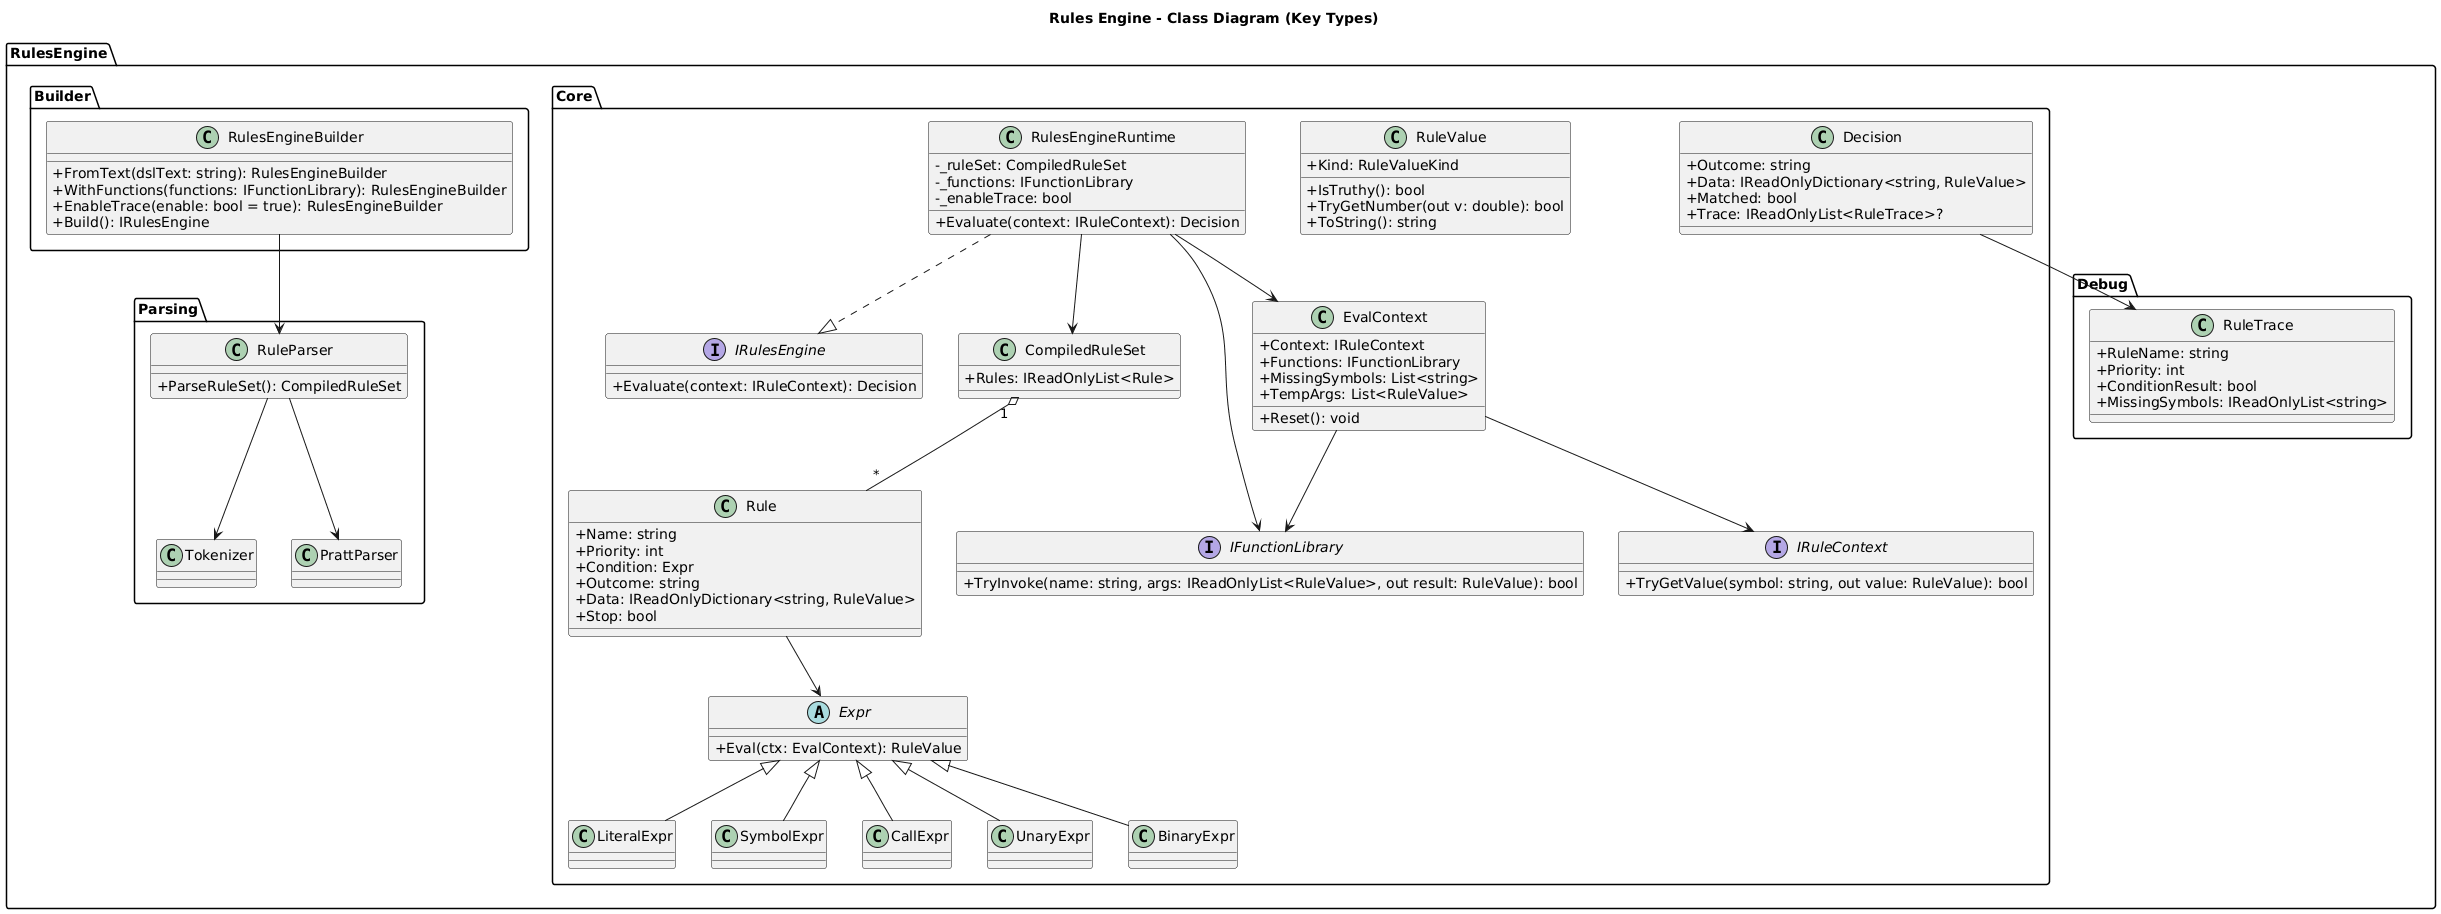

The diagram above was rendered by PlantUML. Its source (embedded in the PNG):
@startuml
title Rules Engine - Class Diagram (Key Types)

skinparam classAttributeIconSize 0

package "RulesEngine.Core" {

  interface IRulesEngine {
    + Evaluate(context: IRuleContext): Decision
  }

  interface IRuleContext {
    + TryGetValue(symbol: string, out value: RuleValue): bool
  }

  interface IFunctionLibrary {
    + TryInvoke(name: string, args: IReadOnlyList<RuleValue>, out result: RuleValue): bool
  }

  class RulesEngineRuntime {
    - _ruleSet: CompiledRuleSet
    - _functions: IFunctionLibrary
    - _enableTrace: bool
    + Evaluate(context: IRuleContext): Decision
  }

  class CompiledRuleSet {
    + Rules: IReadOnlyList<Rule>
  }

  class Rule {
    + Name: string
    + Priority: int
    + Condition: Expr
    + Outcome: string
    + Data: IReadOnlyDictionary<string, RuleValue>
    + Stop: bool
  }

  abstract class Expr {
    + Eval(ctx: EvalContext): RuleValue
  }

  class LiteralExpr
  class SymbolExpr
  class CallExpr
  class UnaryExpr
  class BinaryExpr

  class EvalContext {
    + Context: IRuleContext
    + Functions: IFunctionLibrary
    + MissingSymbols: List<string>
    + TempArgs: List<RuleValue>
    + Reset(): void
  }

  class RuleValue {
    + Kind: RuleValueKind
    + IsTruthy(): bool
    + TryGetNumber(out v: double): bool
    + ToString(): string
  }

  class Decision {
    + Outcome: string
    + Data: IReadOnlyDictionary<string, RuleValue>
    + Matched: bool
    + Trace: IReadOnlyList<RuleTrace>?
  }
}

package "RulesEngine.Debug" {
  class RuleTrace {
    + RuleName: string
    + Priority: int
    + ConditionResult: bool
    + MissingSymbols: IReadOnlyList<string>
  }
}

package "RulesEngine.Builder" {
  class RulesEngineBuilder {
    + FromText(dslText: string): RulesEngineBuilder
    + WithFunctions(functions: IFunctionLibrary): RulesEngineBuilder
    + EnableTrace(enable: bool = true): RulesEngineBuilder
    + Build(): IRulesEngine
  }
}

package "RulesEngine.Parsing" {
  class RuleParser {
    + ParseRuleSet(): CompiledRuleSet
  }
  class Tokenizer
  class PrattParser
}

RulesEngineRuntime ..|> IRulesEngine
RulesEngineRuntime --> CompiledRuleSet
RulesEngineRuntime --> EvalContext
RulesEngineRuntime --> IFunctionLibrary
EvalContext --> IRuleContext
EvalContext --> IFunctionLibrary

CompiledRuleSet "1" o-- "*" Rule
Rule --> Expr
Expr <|-- LiteralExpr
Expr <|-- SymbolExpr
Expr <|-- CallExpr
Expr <|-- UnaryExpr
Expr <|-- BinaryExpr

Decision --> RuleTrace

RulesEngineBuilder --> RuleParser
RuleParser --> Tokenizer
RuleParser --> PrattParser
@enduml